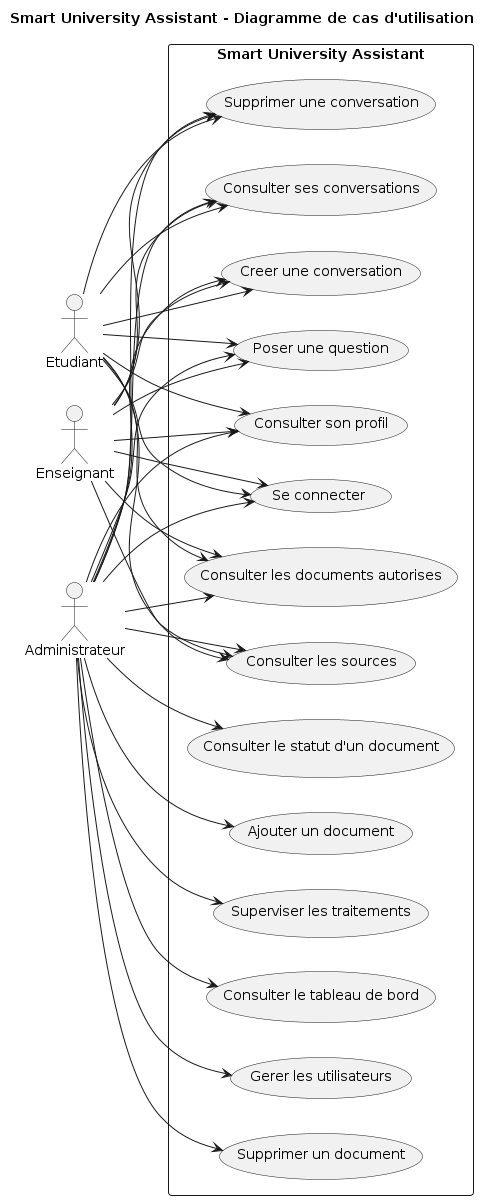

The diagram above was rendered by PlantUML. Its source (embedded in the PNG):
@startuml
title Smart University Assistant - Diagramme de cas d'utilisation

left to right direction
skinparam packageStyle rectangle
skinparam shadowing false

actor "Etudiant" as Student
actor "Enseignant" as Teacher
actor "Administrateur" as Admin

rectangle "Smart University Assistant" {

  usecase "Se connecter" as Login
  usecase "Consulter son profil" as Profile

  usecase "Poser une question" as Ask
  usecase "Creer une conversation" as CreateConversation
  usecase "Consulter ses conversations" as History
  usecase "Supprimer une conversation" as DeleteConversation
  usecase "Consulter les sources" as Sources
  usecase "Consulter les documents autorises" as ViewDocuments

  usecase "Ajouter un document" as AddDocument
  usecase "Consulter le statut d'un document" as DocumentStatus
  usecase "Supprimer un document" as DeleteDocument

  usecase "Gerer les utilisateurs" as ManageUsers
  usecase "Consulter le tableau de bord" as Dashboard
  usecase "Superviser les traitements" as Supervise
}

Student --> Login
Student --> Profile
Student --> Ask
Student --> CreateConversation
Student --> History
Student --> DeleteConversation
Student --> Sources
Student --> ViewDocuments

Teacher --> Login
Teacher --> Profile
Teacher --> Ask
Teacher --> CreateConversation
Teacher --> History
Teacher --> DeleteConversation
Teacher --> Sources
Teacher --> ViewDocuments

Admin --> Login
Admin --> Profile
Admin --> Ask
Admin --> CreateConversation
Admin --> History
Admin --> DeleteConversation
Admin --> Sources
Admin --> ViewDocuments
Admin --> AddDocument
Admin --> DocumentStatus
Admin --> DeleteDocument
Admin --> ManageUsers
Admin --> Dashboard
Admin --> Supervise
@enduml